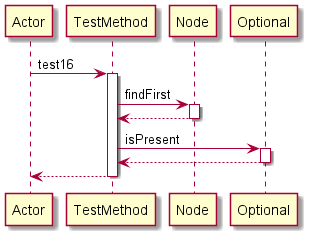

The diagram above was rendered by PlantUML. Its source (embedded in the PNG):
@startuml 
participant Actor 
Actor -> TestMethod: test16
activate TestMethod
TestMethod -> Node: findFirst
activate Node
Node-->TestMethod
deactivate Node
TestMethod -> Optional: isPresent
activate Optional
Optional-->TestMethod
deactivate Optional
return 
@enduml